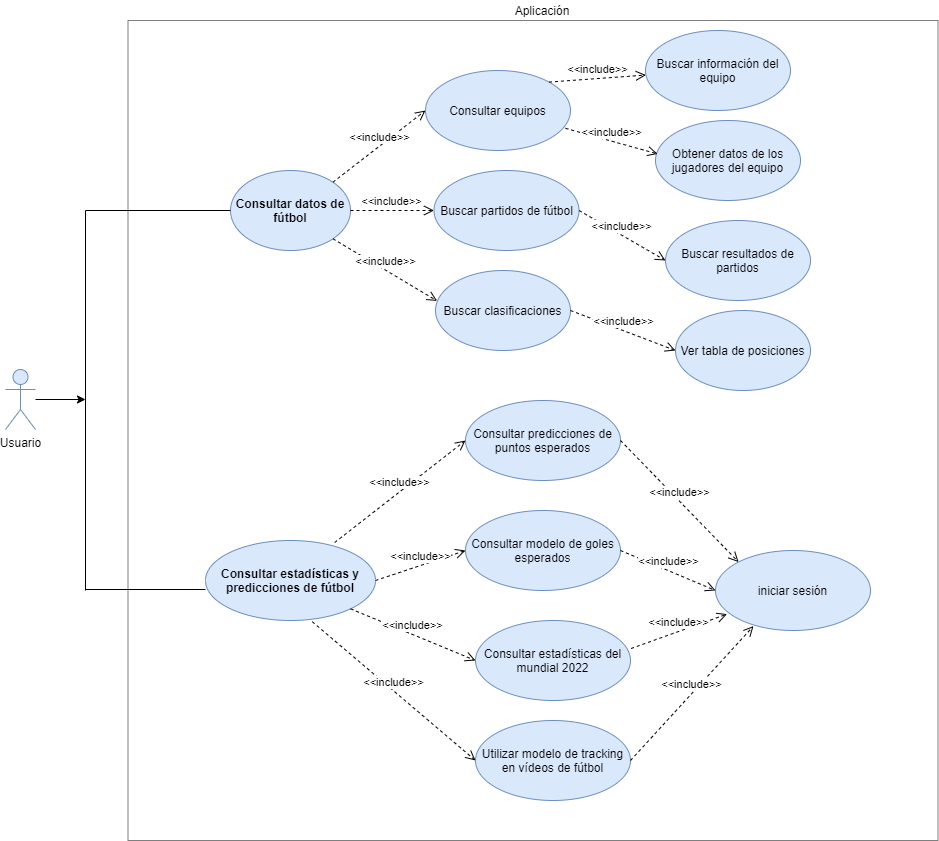

The diagram above was exported from draw.io. Its source (the exported page's mxGraphModel, read from the mxfile embedded in the PNG):
<mxGraphModel dx="1824" dy="1053" grid="1" gridSize="10" guides="1" tooltips="1" connect="1" arrows="1" fold="1" page="1" pageScale="1" pageWidth="1169" pageHeight="1654" math="0" shadow="0">
  <root>
    <mxCell id="0" />
    <mxCell id="1" parent="0" />
    <mxCell id="Y__oh_P-2Bd1Q7YDTxBE-31" value="" style="rounded=0;whiteSpace=wrap;html=1;opacity=50;" vertex="1" parent="1">
      <mxGeometry x="252.5" y="70" width="810" height="820" as="geometry" />
    </mxCell>
    <mxCell id="Y__oh_P-2Bd1Q7YDTxBE-49" style="edgeStyle=orthogonalEdgeStyle;rounded=0;orthogonalLoop=1;jettySize=auto;html=1;" edge="1" parent="1" source="Y__oh_P-2Bd1Q7YDTxBE-1">
      <mxGeometry relative="1" as="geometry">
        <mxPoint x="210" y="449" as="targetPoint" />
      </mxGeometry>
    </mxCell>
    <mxCell id="Y__oh_P-2Bd1Q7YDTxBE-1" value="Usuario" style="shape=umlActor;verticalLabelPosition=bottom;verticalAlign=top;html=1;outlineConnect=0;fillColor=#dae8fc;strokeColor=#6c8ebf;" vertex="1" parent="1">
      <mxGeometry x="130" y="419" width="30" height="60" as="geometry" />
    </mxCell>
    <mxCell id="Y__oh_P-2Bd1Q7YDTxBE-4" value="&lt;b&gt;Consultar datos de fútbol&lt;/b&gt;" style="ellipse;whiteSpace=wrap;html=1;fillColor=#dae8fc;strokeColor=#6c8ebf;" vertex="1" parent="1">
      <mxGeometry x="355" y="220" width="120" height="80" as="geometry" />
    </mxCell>
    <mxCell id="Y__oh_P-2Bd1Q7YDTxBE-5" value="&lt;font style=&quot;font-size: 12px&quot;&gt;Consultar equipos&lt;/font&gt;" style="ellipse;whiteSpace=wrap;html=1;fillColor=#dae8fc;strokeColor=#6c8ebf;" vertex="1" parent="1">
      <mxGeometry x="550" y="120" width="145" height="80" as="geometry" />
    </mxCell>
    <mxCell id="Y__oh_P-2Bd1Q7YDTxBE-6" value="Buscar partidos de fútbol" style="ellipse;whiteSpace=wrap;html=1;fillColor=#dae8fc;strokeColor=#6c8ebf;" vertex="1" parent="1">
      <mxGeometry x="558.5" y="220" width="145" height="80" as="geometry" />
    </mxCell>
    <mxCell id="Y__oh_P-2Bd1Q7YDTxBE-7" value="Buscar clasificaciones" style="ellipse;whiteSpace=wrap;html=1;fillColor=#dae8fc;strokeColor=#6c8ebf;" vertex="1" parent="1">
      <mxGeometry x="560" y="320" width="135" height="80" as="geometry" />
    </mxCell>
    <mxCell id="Y__oh_P-2Bd1Q7YDTxBE-8" value="&lt;div&gt;&lt;span&gt;&lt;b&gt;Consultar estadísticas y predicciones de fútbol&lt;/b&gt;&lt;/span&gt;&lt;/div&gt;" style="ellipse;whiteSpace=wrap;html=1;align=center;fillColor=#dae8fc;strokeColor=#6c8ebf;" vertex="1" parent="1">
      <mxGeometry x="330" y="590" width="170" height="80" as="geometry" />
    </mxCell>
    <mxCell id="Y__oh_P-2Bd1Q7YDTxBE-9" value="Consultar predicciones de puntos esperados" style="ellipse;whiteSpace=wrap;html=1;fillColor=#dae8fc;strokeColor=#6c8ebf;" vertex="1" parent="1">
      <mxGeometry x="590" y="450" width="155" height="80" as="geometry" />
    </mxCell>
    <mxCell id="Y__oh_P-2Bd1Q7YDTxBE-10" value="Consultar modelo de goles esperados" style="ellipse;whiteSpace=wrap;html=1;fillColor=#dae8fc;strokeColor=#6c8ebf;" vertex="1" parent="1">
      <mxGeometry x="590" y="560" width="155" height="80" as="geometry" />
    </mxCell>
    <mxCell id="Y__oh_P-2Bd1Q7YDTxBE-11" value="Consultar estadísticas del mundial 2022" style="ellipse;whiteSpace=wrap;html=1;fillColor=#dae8fc;strokeColor=#6c8ebf;" vertex="1" parent="1">
      <mxGeometry x="600" y="670" width="155" height="80" as="geometry" />
    </mxCell>
    <mxCell id="Y__oh_P-2Bd1Q7YDTxBE-13" value="Utilizar modelo de tracking en vídeos de fútbol" style="ellipse;whiteSpace=wrap;html=1;fillColor=#dae8fc;strokeColor=#6c8ebf;" vertex="1" parent="1">
      <mxGeometry x="600" y="770" width="155" height="80" as="geometry" />
    </mxCell>
    <mxCell id="Y__oh_P-2Bd1Q7YDTxBE-14" value="iniciar sesión" style="ellipse;whiteSpace=wrap;html=1;fillColor=#dae8fc;strokeColor=#6c8ebf;" vertex="1" parent="1">
      <mxGeometry x="840" y="600" width="155" height="80" as="geometry" />
    </mxCell>
    <mxCell id="Y__oh_P-2Bd1Q7YDTxBE-16" value="&amp;lt;&amp;lt;include&amp;gt;&amp;gt;" style="html=1;verticalAlign=bottom;endArrow=open;dashed=1;endSize=8;entryX=0;entryY=0.5;entryDx=0;entryDy=0;exitX=1;exitY=0;exitDx=0;exitDy=0;" edge="1" parent="1" source="Y__oh_P-2Bd1Q7YDTxBE-4" target="Y__oh_P-2Bd1Q7YDTxBE-5">
      <mxGeometry relative="1" as="geometry">
        <mxPoint x="460" y="190" as="sourcePoint" />
        <mxPoint x="560" y="150" as="targetPoint" />
      </mxGeometry>
    </mxCell>
    <mxCell id="Y__oh_P-2Bd1Q7YDTxBE-17" value="&amp;lt;&amp;lt;include&amp;gt;&amp;gt;" style="html=1;verticalAlign=bottom;endArrow=open;dashed=1;endSize=8;entryX=0;entryY=0.5;entryDx=0;entryDy=0;exitX=1;exitY=0.5;exitDx=0;exitDy=0;" edge="1" parent="1" source="Y__oh_P-2Bd1Q7YDTxBE-4" target="Y__oh_P-2Bd1Q7YDTxBE-6">
      <mxGeometry relative="1" as="geometry">
        <mxPoint x="502.42640687119274" y="221.71572875253787" as="sourcePoint" />
        <mxPoint x="595" y="140" as="targetPoint" />
      </mxGeometry>
    </mxCell>
    <mxCell id="Y__oh_P-2Bd1Q7YDTxBE-18" value="&amp;lt;&amp;lt;include&amp;gt;&amp;gt;" style="html=1;verticalAlign=bottom;endArrow=open;dashed=1;endSize=8;entryX=0.012;entryY=0.38;entryDx=0;entryDy=0;exitX=1;exitY=1;exitDx=0;exitDy=0;entryPerimeter=0;" edge="1" parent="1" source="Y__oh_P-2Bd1Q7YDTxBE-4" target="Y__oh_P-2Bd1Q7YDTxBE-7">
      <mxGeometry relative="1" as="geometry">
        <mxPoint x="520" y="250" as="sourcePoint" />
        <mxPoint x="595" y="250" as="targetPoint" />
      </mxGeometry>
    </mxCell>
    <mxCell id="Y__oh_P-2Bd1Q7YDTxBE-19" value="&amp;lt;&amp;lt;include&amp;gt;&amp;gt;" style="html=1;verticalAlign=bottom;endArrow=open;dashed=1;endSize=8;entryX=0;entryY=0.5;entryDx=0;entryDy=0;exitX=0.76;exitY=0.025;exitDx=0;exitDy=0;exitPerimeter=0;" edge="1" parent="1" source="Y__oh_P-2Bd1Q7YDTxBE-8" target="Y__oh_P-2Bd1Q7YDTxBE-9">
      <mxGeometry relative="1" as="geometry">
        <mxPoint x="530" y="260" as="sourcePoint" />
        <mxPoint x="605" y="260" as="targetPoint" />
      </mxGeometry>
    </mxCell>
    <mxCell id="Y__oh_P-2Bd1Q7YDTxBE-20" value="&amp;lt;&amp;lt;include&amp;gt;&amp;gt;" style="html=1;verticalAlign=bottom;endArrow=open;dashed=1;endSize=8;entryX=0;entryY=0.5;entryDx=0;entryDy=0;exitX=1;exitY=0.5;exitDx=0;exitDy=0;" edge="1" parent="1" source="Y__oh_P-2Bd1Q7YDTxBE-8" target="Y__oh_P-2Bd1Q7YDTxBE-10">
      <mxGeometry relative="1" as="geometry">
        <mxPoint x="530" y="640" as="sourcePoint" />
        <mxPoint x="630.8" y="528" as="targetPoint" />
      </mxGeometry>
    </mxCell>
    <mxCell id="Y__oh_P-2Bd1Q7YDTxBE-21" value="&amp;lt;&amp;lt;include&amp;gt;&amp;gt;" style="html=1;verticalAlign=bottom;endArrow=open;dashed=1;endSize=8;entryX=0;entryY=0.5;entryDx=0;entryDy=0;exitX=1;exitY=1;exitDx=0;exitDy=0;" edge="1" parent="1" source="Y__oh_P-2Bd1Q7YDTxBE-8" target="Y__oh_P-2Bd1Q7YDTxBE-11">
      <mxGeometry relative="1" as="geometry">
        <mxPoint x="530" y="732" as="sourcePoint" />
        <mxPoint x="630.8" y="620" as="targetPoint" />
      </mxGeometry>
    </mxCell>
    <mxCell id="Y__oh_P-2Bd1Q7YDTxBE-22" value="&amp;lt;&amp;lt;include&amp;gt;&amp;gt;" style="html=1;verticalAlign=bottom;endArrow=open;dashed=1;endSize=8;entryX=0;entryY=0.5;entryDx=0;entryDy=0;exitX=0.628;exitY=1.015;exitDx=0;exitDy=0;exitPerimeter=0;" edge="1" parent="1" source="Y__oh_P-2Bd1Q7YDTxBE-8" target="Y__oh_P-2Bd1Q7YDTxBE-13">
      <mxGeometry relative="1" as="geometry">
        <mxPoint x="519.2" y="632" as="sourcePoint" />
        <mxPoint x="620" y="520" as="targetPoint" />
      </mxGeometry>
    </mxCell>
    <mxCell id="Y__oh_P-2Bd1Q7YDTxBE-23" value="&amp;lt;&amp;lt;include&amp;gt;&amp;gt;" style="html=1;verticalAlign=bottom;endArrow=open;dashed=1;endSize=8;entryX=0;entryY=0.5;entryDx=0;entryDy=0;exitX=1;exitY=0.5;exitDx=0;exitDy=0;" edge="1" parent="1" source="Y__oh_P-2Bd1Q7YDTxBE-10" target="Y__oh_P-2Bd1Q7YDTxBE-14">
      <mxGeometry relative="1" as="geometry">
        <mxPoint x="529.2" y="642" as="sourcePoint" />
        <mxPoint x="630" y="530" as="targetPoint" />
      </mxGeometry>
    </mxCell>
    <mxCell id="Y__oh_P-2Bd1Q7YDTxBE-24" value="&amp;lt;&amp;lt;include&amp;gt;&amp;gt;" style="html=1;verticalAlign=bottom;endArrow=open;dashed=1;endSize=8;entryX=0;entryY=0;entryDx=0;entryDy=0;exitX=1;exitY=0.5;exitDx=0;exitDy=0;" edge="1" parent="1" source="Y__oh_P-2Bd1Q7YDTxBE-9" target="Y__oh_P-2Bd1Q7YDTxBE-14">
      <mxGeometry relative="1" as="geometry">
        <mxPoint x="755" y="500" as="sourcePoint" />
        <mxPoint x="850" y="540" as="targetPoint" />
      </mxGeometry>
    </mxCell>
    <mxCell id="Y__oh_P-2Bd1Q7YDTxBE-25" value="&amp;lt;&amp;lt;include&amp;gt;&amp;gt;" style="html=1;verticalAlign=bottom;endArrow=open;dashed=1;endSize=8;entryX=0.075;entryY=0.795;entryDx=0;entryDy=0;exitX=1.004;exitY=0.35;exitDx=0;exitDy=0;exitPerimeter=0;entryPerimeter=0;" edge="1" parent="1" source="Y__oh_P-2Bd1Q7YDTxBE-11" target="Y__oh_P-2Bd1Q7YDTxBE-14">
      <mxGeometry relative="1" as="geometry">
        <mxPoint x="765" y="620" as="sourcePoint" />
        <mxPoint x="860" y="660" as="targetPoint" />
      </mxGeometry>
    </mxCell>
    <mxCell id="Y__oh_P-2Bd1Q7YDTxBE-26" value="&amp;lt;&amp;lt;include&amp;gt;&amp;gt;" style="html=1;verticalAlign=bottom;endArrow=open;dashed=1;endSize=8;entryX=0.245;entryY=0.945;entryDx=0;entryDy=0;exitX=1;exitY=0.5;exitDx=0;exitDy=0;entryPerimeter=0;" edge="1" parent="1" source="Y__oh_P-2Bd1Q7YDTxBE-13" target="Y__oh_P-2Bd1Q7YDTxBE-14">
      <mxGeometry relative="1" as="geometry">
        <mxPoint x="775" y="630" as="sourcePoint" />
        <mxPoint x="870" y="670" as="targetPoint" />
      </mxGeometry>
    </mxCell>
    <mxCell id="Y__oh_P-2Bd1Q7YDTxBE-28" value="&amp;lt;&amp;lt;include&amp;gt;&amp;gt;" style="html=1;verticalAlign=bottom;endArrow=open;dashed=1;endSize=8;exitX=1;exitY=0;exitDx=0;exitDy=0;" edge="1" parent="1" source="Y__oh_P-2Bd1Q7YDTxBE-5" target="Y__oh_P-2Bd1Q7YDTxBE-38">
      <mxGeometry relative="1" as="geometry">
        <mxPoint x="502.42640687119274" y="221.71572875253787" as="sourcePoint" />
        <mxPoint x="841.4967115677996" y="211.57193759516667" as="targetPoint" />
      </mxGeometry>
    </mxCell>
    <mxCell id="Y__oh_P-2Bd1Q7YDTxBE-32" value="Aplicación" style="text;html=1;strokeColor=none;fillColor=none;align=center;verticalAlign=middle;whiteSpace=wrap;rounded=0;" vertex="1" parent="1">
      <mxGeometry x="631.5" y="50" width="72" height="20" as="geometry" />
    </mxCell>
    <mxCell id="Y__oh_P-2Bd1Q7YDTxBE-33" value="" style="endArrow=none;html=1;exitX=0;exitY=0.5;exitDx=0;exitDy=0;" edge="1" parent="1" source="Y__oh_P-2Bd1Q7YDTxBE-4">
      <mxGeometry width="50" height="50" relative="1" as="geometry">
        <mxPoint x="470" y="500" as="sourcePoint" />
        <mxPoint x="210" y="260" as="targetPoint" />
      </mxGeometry>
    </mxCell>
    <mxCell id="Y__oh_P-2Bd1Q7YDTxBE-34" value="" style="endArrow=none;html=1;" edge="1" parent="1">
      <mxGeometry width="50" height="50" relative="1" as="geometry">
        <mxPoint x="330" y="639" as="sourcePoint" />
        <mxPoint x="210" y="639" as="targetPoint" />
      </mxGeometry>
    </mxCell>
    <mxCell id="Y__oh_P-2Bd1Q7YDTxBE-36" value="" style="endArrow=none;html=1;" edge="1" parent="1">
      <mxGeometry width="50" height="50" relative="1" as="geometry">
        <mxPoint x="210" y="640" as="sourcePoint" />
        <mxPoint x="210" y="260" as="targetPoint" />
      </mxGeometry>
    </mxCell>
    <mxCell id="Y__oh_P-2Bd1Q7YDTxBE-38" value="Buscar información del equipo&lt;span style=&quot;color: rgba(0 , 0 , 0 , 0) ; font-family: monospace ; font-size: 0px&quot;&gt;%3CmxGraphModel%3E%3Croot%3E%3CmxCell%20id%3D%220%22%2F%3E%3CmxCell%20id%3D%221%22%20parent%3D%220%22%2F%3E%3CmxCell%20id%3D%222%22%20value%3D%22Obtener%20datos%20de%20API-FOOTBALL%22%20style%3D%22ellipse%3BwhiteSpace%3Dwrap%3Bhtml%3D1%3B%22%20vertex%3D%221%22%20parent%3D%221%22%3E%3CmxGeometry%20x%3D%22820%22%20y%3D%22200%22%20width%3D%22145%22%20height%3D%2280%22%20as%3D%22geometry%22%2F%3E%3C%2FmxCell%3E%3C%2Froot%3E%3C%2FmxGraphModel%3E&lt;/span&gt;" style="ellipse;whiteSpace=wrap;html=1;fillColor=#dae8fc;strokeColor=#6c8ebf;" vertex="1" parent="1">
      <mxGeometry x="770" y="80" width="145" height="80" as="geometry" />
    </mxCell>
    <mxCell id="Y__oh_P-2Bd1Q7YDTxBE-39" value="Obtener datos de los jugadores del equipo" style="ellipse;whiteSpace=wrap;html=1;fillColor=#dae8fc;strokeColor=#6c8ebf;" vertex="1" parent="1">
      <mxGeometry x="780" y="170" width="145" height="80" as="geometry" />
    </mxCell>
    <mxCell id="Y__oh_P-2Bd1Q7YDTxBE-41" value="&amp;lt;&amp;lt;include&amp;gt;&amp;gt;" style="html=1;verticalAlign=bottom;endArrow=open;dashed=1;endSize=8;exitX=0.965;exitY=0.723;exitDx=0;exitDy=0;exitPerimeter=0;entryX=0.015;entryY=0.418;entryDx=0;entryDy=0;entryPerimeter=0;" edge="1" parent="1" source="Y__oh_P-2Bd1Q7YDTxBE-5" target="Y__oh_P-2Bd1Q7YDTxBE-39">
      <mxGeometry relative="1" as="geometry">
        <mxPoint x="718.5032884322104" y="160.00193759516122" as="sourcePoint" />
        <mxPoint x="855.8404212271685" y="172.3571543412856" as="targetPoint" />
      </mxGeometry>
    </mxCell>
    <mxCell id="Y__oh_P-2Bd1Q7YDTxBE-42" value="Buscar resultados de partidos" style="ellipse;whiteSpace=wrap;html=1;fillColor=#dae8fc;strokeColor=#6c8ebf;" vertex="1" parent="1">
      <mxGeometry x="790" y="270" width="145" height="80" as="geometry" />
    </mxCell>
    <mxCell id="Y__oh_P-2Bd1Q7YDTxBE-43" value="&amp;lt;&amp;lt;include&amp;gt;&amp;gt;" style="html=1;verticalAlign=bottom;endArrow=open;dashed=1;endSize=8;exitX=1;exitY=0.5;exitDx=0;exitDy=0;entryX=0;entryY=0.5;entryDx=0;entryDy=0;" edge="1" parent="1" source="Y__oh_P-2Bd1Q7YDTxBE-6" target="Y__oh_P-2Bd1Q7YDTxBE-42">
      <mxGeometry relative="1" as="geometry">
        <mxPoint x="724.9950000000002" y="279.9999999999999" as="sourcePoint" />
        <mxPoint x="847.2450000000002" y="335.6" as="targetPoint" />
      </mxGeometry>
    </mxCell>
    <mxCell id="Y__oh_P-2Bd1Q7YDTxBE-44" value="Ver tabla de posiciones" style="ellipse;whiteSpace=wrap;html=1;fillColor=#dae8fc;strokeColor=#6c8ebf;" vertex="1" parent="1">
      <mxGeometry x="800" y="360" width="135" height="80" as="geometry" />
    </mxCell>
    <mxCell id="Y__oh_P-2Bd1Q7YDTxBE-45" value="&amp;lt;&amp;lt;include&amp;gt;&amp;gt;" style="html=1;verticalAlign=bottom;endArrow=open;dashed=1;endSize=8;exitX=1;exitY=0.5;exitDx=0;exitDy=0;entryX=0;entryY=0.5;entryDx=0;entryDy=0;" edge="1" parent="1" source="Y__oh_P-2Bd1Q7YDTxBE-7" target="Y__oh_P-2Bd1Q7YDTxBE-44">
      <mxGeometry relative="1" as="geometry">
        <mxPoint x="720" y="370" as="sourcePoint" />
        <mxPoint x="835" y="410" as="targetPoint" />
      </mxGeometry>
    </mxCell>
  </root>
</mxGraphModel>